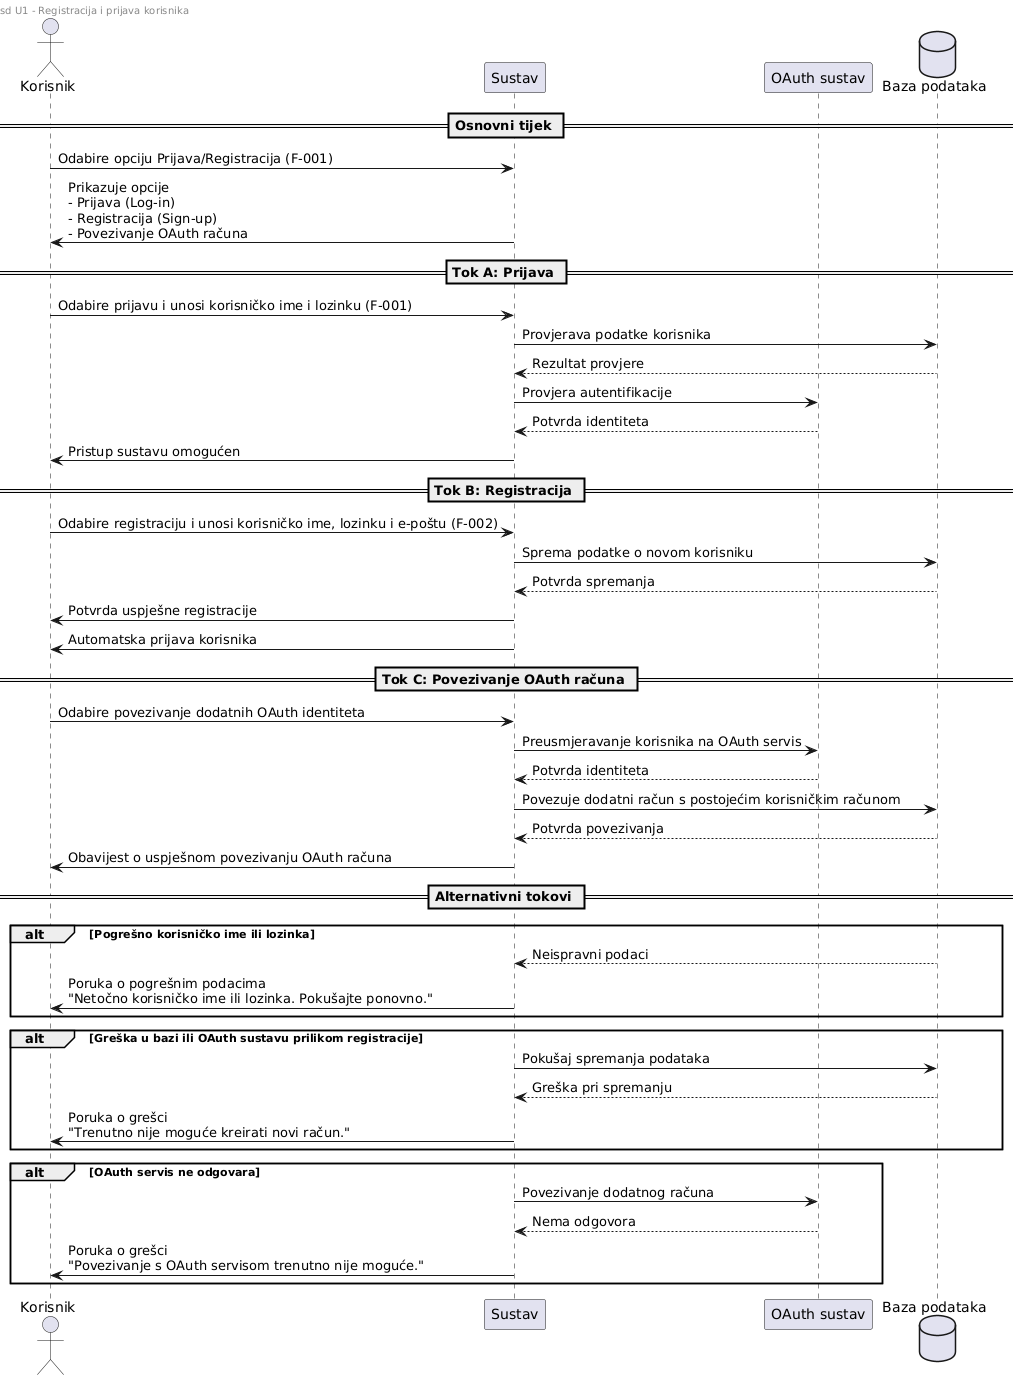

The diagram above was rendered by PlantUML. Its source (embedded in the PNG):
@startuml
left header 
sd U1 - Registracija i prijava korisnika
end header

actor Korisnik
participant "Sustav" as Sustav
participant "OAuth sustav" as OAuth
database "Baza podataka" as Baza

== Osnovni tijek ==

Korisnik -> Sustav: Odabire opciju Prijava/Registracija (F-001)
Sustav -> Korisnik: Prikazuje opcije\n- Prijava (Log-in)\n- Registracija (Sign-up)\n- Povezivanje OAuth računa

== Tok A: Prijava ==
Korisnik -> Sustav: Odabire prijavu i unosi korisničko ime i lozinku (F-001)
Sustav -> Baza: Provjerava podatke korisnika
Baza --> Sustav: Rezultat provjere
Sustav -> OAuth: Provjera autentifikacije
OAuth --> Sustav: Potvrda identiteta
Sustav -> Korisnik: Pristup sustavu omogućen

== Tok B: Registracija ==
Korisnik -> Sustav: Odabire registraciju i unosi korisničko ime, lozinku i e-poštu (F-002)
Sustav -> Baza: Sprema podatke o novom korisniku
Baza --> Sustav: Potvrda spremanja
Sustav -> Korisnik: Potvrda uspješne registracije
Sustav -> Korisnik: Automatska prijava korisnika

== Tok C: Povezivanje OAuth računa ==
Korisnik -> Sustav: Odabire povezivanje dodatnih OAuth identiteta
Sustav -> OAuth: Preusmjeravanje korisnika na OAuth servis
OAuth --> Sustav: Potvrda identiteta
Sustav -> Baza: Povezuje dodatni račun s postojećim korisničkim računom
Baza --> Sustav: Potvrda povezivanja
Sustav -> Korisnik: Obavijest o uspješnom povezivanju OAuth računa

== Alternativni tokovi ==

alt Pogrešno korisničko ime ili lozinka
    Baza --> Sustav: Neispravni podaci
    Sustav -> Korisnik: Poruka o pogrešnim podacima\n"Netočno korisničko ime ili lozinka. Pokušajte ponovno."
end

alt Greška u bazi ili OAuth sustavu prilikom registracije
    Sustav -> Baza: Pokušaj spremanja podataka
    Baza --> Sustav: Greška pri spremanju
    Sustav -> Korisnik: Poruka o grešci\n"Trenutno nije moguće kreirati novi račun."
end

alt OAuth servis ne odgovara
    Sustav -> OAuth: Povezivanje dodatnog računa
    OAuth --> Sustav: Nema odgovora
    Sustav -> Korisnik: Poruka o grešci\n"Povezivanje s OAuth servisom trenutno nije moguće."
end
@enduml